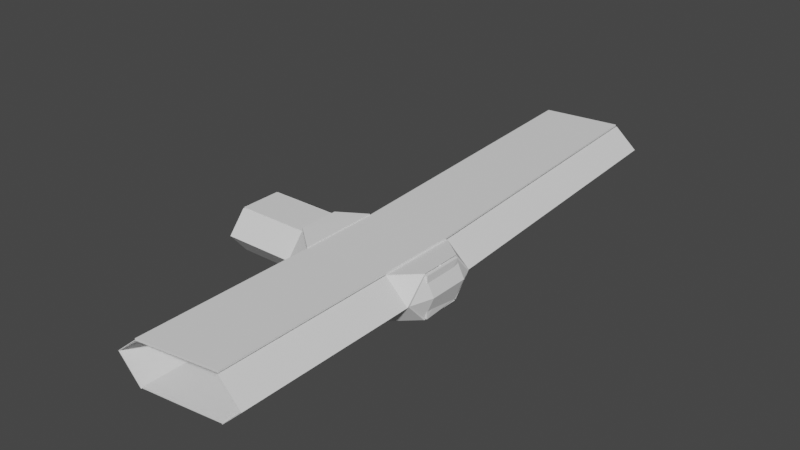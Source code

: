 # Source: entry2.blend  (saved by Blender 3.2.14; exported with 4.5.12 LTS)
import bpy
from mathutils import Matrix  # noqa: F401  (used for matrix-valued properties, if any)

bpy.ops.wm.read_factory_settings(use_empty=True)
scene = bpy.context.scene
scene.name = 'Scene'

# ---- collections
col_collection = bpy.data.collections.new('Collection'); scene.collection.children.link(col_collection)

# ---- world
world_world = bpy.data.worlds.new('World'); scene.world = world_world
world_world.use_nodes = True; world_world.node_tree.nodes.clear()
_N = world_world.node_tree.nodes; _L = world_world.node_tree.links
n0 = _N.new('ShaderNodeOutputWorld'); n0.name = 'World Output'; n0.location = (300, 300)
n1 = _N.new('ShaderNodeBackground'); n1.name = 'Background'; n1.location = (10, 300)
n1.inputs[0].default_value = (0.05088, 0.05088, 0.05088, 1.0)
_L.new(n1.outputs[0], n0.inputs[0])
n0.is_active_output = True
world_world.color = (0.05088, 0.05088, 0.05088)
world_world.use_sun_shadow = False
world_world.sun_shadow_jitter_overblur = 0.0

# ---- meshes
me_cube_008 = bpy.data.meshes.new('Cube.008')
me_cube_008.from_pydata([], [], [])
_uv = me_cube_008.uv_layers.new(name='UVMap')
_uv.uv.foreach_set('vector', [])
me_cube_008.update()
me_cube_009 = bpy.data.meshes.new('Cube.009')
me_cube_009.from_pydata([(-0.5193, -1.0, -1.0), (-0.5193, -1.0, 1.0), (-0.5193, 1.0, -1.0), (-0.5193, 1.0, 1.0), (0.09198, -1.0, -1.0), (0.09198, -1.0, 1.0), (0.09198, 1.0, -1.0), (0.09198, 1.0, 1.0), (-0.5193, 1.0, -1.0), (-0.5193, 0.0, -1.0), (-0.5193, -1.0, -1.0), (-0.5193, -1.0, 1.0), (-0.5193, 0.0, 1.0), (-0.5193, 1.0, 1.0), (0.09198, -1.0, -1.0), (0.09198, 0.0, -1.0), (0.09198, 1.0, -1.0), (0.09198, 1.0, 1.0), (0.09198, 0.0, 1.0), (0.09198, -1.0, 1.0), (-0.5193, -1.858, 0.0), (-0.5193, 1.941, 0.0), (0.09198, 1.941, 0.0), (0.09198, -1.858, 0.0), (0.09198, 1.0, 0.0), (0.09198, 0.0, 0.0), (0.09198, -1.0, 0.0), (-0.5193, -1.0, 0.0), (-0.5193, 1.0, 0.0), (-0.5193, 0.9458, -0.9458), (-0.5193, 0.0, -0.9458), (-0.5193, -0.9458, -0.9458), (-0.5193, -0.9458, 0.9458), (-0.5193, 0.0, 0.9458), (-0.5193, 0.9458, 0.9458), (-0.5193, -0.9458, 1.231e-09), (-0.5193, -1.858, 0.0), (-0.5193, 0.9458, 1.231e-09), (-0.4566, 0.8666, -0.8666), (-0.4566, 0.0, -0.8666), (-0.4566, -0.8666, -0.8666), (-0.4566, -0.8666, 0.8666), (-0.4566, 0.0, 0.8666), (-0.4566, 0.8666, 0.8666), (-0.4566, -0.8666, 1.163e-09), (-0.4566, 0.0, 1.163e-09), (-0.4566, 0.8666, 1.163e-09), (-0.5193, -1.0, 1.0), (-0.5193, 1.941, 0.0), (-0.5193, 1.0, -1.0), (0.09198, 1.0, -1.0), (-0.5193, 1.0, 1.0), (0.09198, 1.0, 1.0), (0.09198, 1.941, 0.0), (0.09198, -1.858, 0.0), (0.09198, -1.0, -1.0), (-0.5193, -1.0, -1.0), (0.09198, -1.0, 1.0), (-0.5193, 1.0, -1.0), (-0.5193, 0.0, -1.0), (-0.5193, -1.0, -1.0), (-0.5193, -1.0, 1.0), (-0.5193, 0.0, 1.0), (-0.5193, 1.0, 1.0), (0.09198, -1.0, -1.0), (0.09198, 0.0, -1.0), (0.09198, 1.0, -1.0), (0.09198, 1.0, 1.0), (0.09198, 0.0, 1.0), (0.09198, -1.0, 1.0), (-0.5193, -1.932, 0.0), (-0.5193, -1.056, 1.048), (-0.5193, 2.015, 0.0), (-0.5193, 1.054, -1.051), (0.09198, 1.054, -1.051), (-0.5193, 1.054, 1.051), (0.09198, 1.054, 1.051), (0.09198, 2.015, 0.0), (0.09198, -1.932, 0.0), (0.09198, -1.056, -1.048), (-0.5193, -1.056, -1.048), (0.09198, -1.056, 1.048), (-0.5193, 1.0, -1.074), (-0.5193, 0.0, -1.074), (-0.5193, -1.0, -1.074), (-0.5193, -1.0, 1.074), (-0.5193, 0.0, 1.074), (-0.5193, 1.0, 1.074), (0.09198, -1.0, -1.074), (0.09198, 0.0, -1.074), (0.09198, 1.0, -1.074), (0.09198, 1.0, 1.074), (0.09198, 0.0, 1.074), (0.09198, -1.0, 1.074), (-11.52, -1.858, 0.0), (-11.52, -1.0, 1.0), (-11.52, 1.941, 0.0), (-11.52, 1.0, -1.0), (-11.52, 1.0, -1.0), (-11.52, 0.0, -1.0), (-11.52, -1.0, -1.0), (-11.52, -1.0, 1.0), (-11.52, 0.0, 1.0), (-11.52, 1.0, 1.0), (-11.52, -1.0, -1.0), (-11.52, 1.0, 1.0), (-11.52, -1.932, 0.0), (-11.52, -1.056, 1.048), (-11.52, 2.015, 0.0), (-11.52, 1.054, -1.051), (-11.52, 1.0, -1.074), (-11.52, 0.0, -1.074), (-11.52, -1.0, -1.074), (-11.52, -1.0, 1.074), (-11.52, 0.0, 1.074), (-11.52, 1.0, 1.074), (-11.52, -1.056, -1.048), (-11.52, 1.054, 1.051), (-11.52, 1.941, 0.0), (-11.52, 1.0, -1.0), (-11.52, 1.0, -1.0), (-11.52, 0.0, -1.0), (-11.52, 0.0, 1.0), (-11.52, 1.0, 1.0), (-11.52, 1.0, 1.0), (-11.52, 2.015, 0.0), (-11.52, 1.054, -1.051), (-11.52, 1.0, -1.074), (-11.52, 0.0, -1.074), (-11.52, 0.0, 1.074), (-11.52, 1.0, 1.074), (-11.52, 1.054, 1.051), (0.09198, -1.0, -1.074), (0.09198, 0.0, -1.074), (0.09198, 0.0, -1.0), (0.09198, -1.0, -1.0), (-15.36, 2.874, -0.074), (-15.36, 1.933, -1.074), (-15.36, 2.948, -0.074), (-15.36, 1.987, -1.125), (-15.36, 2.874, -0.074), (-15.36, 1.933, -1.074), (-15.36, 1.933, -1.074), (-15.36, 0.9328, -1.074), (-15.36, 0.9328, 0.926), (-15.36, 1.933, 0.926), (-15.36, 1.933, 0.926), (-11.52, 2.015, 0.0), (-15.36, 1.987, -1.125), (-15.36, 1.933, -1.148), (-15.36, 0.9328, -1.148), (-15.36, 0.9328, 1.0), (-15.36, 1.933, 1.0), (-15.36, 1.987, 0.9767), (-15.36, -2.789, -0.074), (-15.36, -1.93, 0.926), (-15.36, -0.9305, -1.074), (-15.36, -1.93, -1.074), (-15.36, -1.93, 0.926), (-15.36, -0.9305, 0.926), (-15.36, -1.93, -1.074), (-15.36, -2.863, -0.074), (-15.36, -1.987, 0.9742), (-15.36, -0.9305, -1.148), (-15.36, -1.93, -1.148), (-15.36, -1.93, 1.0), (-15.36, -0.9305, 1.0), (-15.36, -1.987, -1.122), (-15.5, 2.874, -0.074), (-15.5, 1.933, -1.074), (-15.5, 1.933, -1.074), (-15.5, 0.9328, -1.074), (-15.5, 0.9328, 0.926), (-15.5, 1.933, 0.926), (-15.5, 1.933, 0.926), (-11.66, 2.015, 0.0), (-15.5, 1.987, -1.125), (-15.5, 1.933, -1.148), (-15.5, 0.9328, -1.148), (-15.5, 0.9328, 1.0), (-15.5, 1.933, 1.0), (-15.5, 1.987, 0.9767), (-15.5, -2.789, -0.074), (-15.5, -1.93, 0.926), (-15.5, -0.9305, -1.074), (-15.5, -1.93, -1.074), (-15.5, -1.93, 0.926), (-15.5, -0.9305, 0.926), (-15.5, -1.93, -1.074), (-15.5, -2.863, -0.074), (-15.5, -1.987, 0.9742), (-15.5, -0.9305, -1.148), (-15.5, -1.93, -1.148), (-15.5, -1.93, 1.0), (-15.5, -0.9305, 1.0), (-15.5, -1.987, -1.122), (-31.93, 2.315, 0.0), (-31.93, 1.456, 1.0), (-31.93, -1.485, 0.0), (-31.93, -0.5439, -1.0), (-31.93, -0.5439, -1.0), (-31.93, 0.4561, -1.0), (-31.93, 1.456, -1.0), (-31.93, 1.456, 1.0), (-31.93, 0.4561, 1.0), (-31.93, -0.5439, 1.0), (-31.93, 1.456, -1.0), (-31.93, -0.5439, 1.0), (-31.93, 2.389, 0.0), (-31.93, 1.512, 1.048), (-31.93, -1.559, 0.0), (-31.93, -0.5978, -1.051), (-31.93, -0.5439, -1.074), (-31.93, 0.4561, -1.074), (-31.93, 1.456, -1.074), (-31.93, 1.456, 1.074), (-31.93, 0.4561, 1.074), (-31.93, -0.5439, 1.074), (-31.93, 1.512, -1.048), (-31.93, -0.5978, 1.051), (-31.93, -1.485, 0.0), (-31.93, -0.5439, -1.0), (-31.93, -0.5439, -1.0), (-31.93, 0.4561, -1.0), (-31.93, 0.4561, 1.0), (-31.93, -0.5439, 1.0), (-31.93, -0.5439, 1.0), (-31.93, -1.559, 0.0), (-31.93, -0.5978, -1.051), (-31.93, -0.5439, -1.074), (-31.93, 0.4561, -1.074), (-31.93, 0.4561, 1.074), (-31.93, -0.5439, 1.074), (-31.93, -0.5978, 1.051), (-28.09, -2.418, -0.074), (-28.09, -1.477, -1.074), (-28.09, -2.492, -0.074), (-28.09, -1.531, -1.125), (-31.93, -1.559, 0.0), (-28.09, -1.477, -1.074), (-28.09, -1.477, -1.074), (-28.09, -0.4766, -1.074), (-28.09, -0.4766, 0.926), (-28.09, -1.477, 0.926), (-28.09, -1.477, 0.926), (-31.93, -1.633, 0.0), (-28.09, -1.531, -1.125), (-28.09, -1.477, -1.148), (-28.09, -0.4766, -1.148), (-28.09, -0.4766, 1.0), (-28.09, -1.477, 1.0), (-28.09, -1.531, 0.9767), (-28.09, 3.245, -0.074), (-28.09, 2.387, 0.926), (-28.09, 1.387, -1.074), (-28.09, 2.387, -1.074), (-28.09, 2.387, 0.926), (-28.09, 1.387, 0.926), (-28.09, 2.387, -1.074), (-31.93, 2.389, 7.451e-09), (-28.09, 2.443, 0.9742), (-28.09, 1.387, -1.148), (-28.09, 2.387, -1.148), (-28.09, 2.387, 1.0), (-28.09, 1.387, 1.0), (-28.09, 2.443, -1.122), (-31.79, -1.559, 0.0), (-27.95, -1.477, -1.074), (-27.95, -1.477, -1.074), (-27.95, -0.4766, -1.074), (-27.95, -0.4766, 0.926), (-27.95, -1.477, 0.926), (-27.95, -1.477, 0.926), (-31.79, -1.633, 0.0), (-27.95, -1.531, -1.125), (-27.95, -1.477, -1.148), (-27.95, -0.4766, -1.148), (-27.95, -0.4766, 1.0), (-27.95, -1.477, 1.0), (-27.95, -1.531, 0.9767), (-27.95, 3.245, -0.074), (-27.95, 2.387, 0.926), (-27.95, 1.387, -1.074), (-27.95, 2.387, -1.074), (-27.95, 2.387, 0.926), (-27.95, 1.387, 0.926), (-27.95, 2.387, -1.074), (-31.79, 2.389, 7.451e-09), (-27.95, 2.443, 0.9742), (-27.95, 1.387, -1.148), (-27.95, 2.387, -1.148), (-27.95, 2.387, 1.0), (-27.95, 1.387, 1.0), (-27.95, 2.443, -1.122), (-33.06, -0.4036, 0.008399), (-33.06, 0.5964, 0.008399), (-33.06, 0.5964, 0.008399), (-33.06, 1.596, 0.008399), (-15.36, 0.9328, -1.051), (-15.36, 0.9328, -1.074), (-15.5, 1.933, -1.051), (-15.5, 1.933, -1.074), (-27.95, 1.387, -1.051), (-27.95, 1.387, -1.074), (-27.95, 2.387, -1.051), (-27.95, 2.387, -1.074), (-15.5, -1.987, 1.067), (-15.5, -1.987, 0.9742), (-15.5, 1.933, 1.093), (-15.5, 1.933, 1.0), (-27.95, -1.477, 1.093), (-27.95, -1.477, 1.0), (-27.95, 2.387, 1.093), (-27.95, 2.387, 1.0), (-11.52, -1.0, 1.074), (-11.52, -1.0, 1.219), (-11.52, 1.0, 1.074), (-11.52, 1.0, 1.219), (-15.5, -1.987, 0.9742), (-15.5, -1.987, 1.119), (-15.5, 1.933, 1.0), (-15.5, 1.933, 1.145), (-32.31, -0.5439, -1.0), (-32.31, -0.5439, 1.0), (-31.93, 1.456, -1.0), (-32.31, 1.456, 1.0), (-31.93, -0.5439, -1.0), (-31.93, -0.5439, 1.0), (-31.93, 1.456, -1.0), (-31.93, 1.456, 1.0), (-21.72, 2.16, 1.093), (-21.72, 2.16, 1.0), (-21.72, -1.732, 1.08), (-21.72, -1.732, 0.9871), (-21.72, -0.7035, -1.148), (-21.72, -1.704, -1.148), (-21.72, -0.7035, -1.074), (-21.72, -1.704, -1.074), (-21.72, 1.16, -1.074), (-21.72, -0.7035, -1.074), (-21.79, 2.162, -1.051), (-21.79, 2.162, -1.074), (-21.72, 1.162, -1.051), (-21.72, 1.162, -1.074), (-6.019, 1.0, 1.074), (-6.019, 1.0, 1.0), (-6.019, -1.0, 1.0), (-6.019, 0.0, 1.0), (-6.019, -1.0, 1.074), (-6.019, 0.0, 1.074), (-6.019, 1.0, -1.0), (-6.019, 1.941, 0.0), (-6.019, 2.015, 0.0), (-6.019, 1.054, 1.051), (-6.019, 1.054, -1.051), (-6.019, 1.0, 1.0), (-6.019, -1.056, -1.048), (-6.019, -1.0, -1.0), (-6.019, -1.932, 0.0), (-6.019, -1.056, 1.048), (-6.019, -1.0, 1.0), (-6.019, -1.858, 0.0), (-11.52, -1.932, 7.451e-09), (-15.36, -1.987, 0.9742), (-15.36, -1.987, -1.122), (-11.66, -1.932, 7.451e-09), (-15.5, -1.987, 0.9742), (-15.5, -1.987, -1.122), (-15.5, -1.93, -1.074), (-15.5, -1.93, -1.148), (-31.93, -1.633, 0.0), (-28.09, -1.531, -1.125), (-28.09, -1.531, 0.9767), (-27.95, -1.531, -1.125), (-31.79, -1.633, 0.0), (-27.95, -1.531, 0.9767), (-27.95, -1.477, -1.074), (-27.95, -1.477, -1.148), (-21.72, -1.704, -1.148), (-21.72, -1.704, -1.074), (-15.5, -1.987, 1.067), (-15.5, -1.987, 0.9742), (-27.95, -1.477, 1.0), (-27.95, -1.477, 1.093), (-21.72, -1.732, 1.08), (-21.72, -1.732, 0.9871), (-11.52, -10.76, 7.451e-09), (-15.36, -10.82, 0.9742), (-15.36, -10.82, -1.122), (-11.66, -10.76, 7.451e-09), (-15.5, -10.82, 0.9742), (-15.5, -10.82, -1.122), (-15.5, -10.76, -1.074), (-15.5, -10.76, -1.148), (-31.93, -10.47, 0.0), (-28.09, -10.36, -1.125), (-28.09, -10.36, 0.9767), (-27.95, -10.36, -1.125), (-31.79, -10.47, 0.0), (-27.95, -10.36, 0.9767), (-27.95, -10.31, -1.074), (-27.95, -10.31, -1.148), (-21.72, -10.54, -1.148), (-21.72, -10.54, -1.074), (-15.5, -10.82, 1.067), (-15.5, -10.82, 0.9742), (-27.95, -10.31, 1.0), (-27.95, -10.31, 1.093), (-21.72, -10.56, 1.08), (-21.72, -10.56, 0.9871), (-8.542, 17.63, -3.129e-07), (-12.38, 17.6, -1.125), (-12.38, 17.6, 0.9767), (-12.52, 17.6, -1.125), (-8.685, 17.63, -3.129e-07), (-12.52, 17.6, 0.9767), (-12.52, 17.55, -1.074), (-12.52, 17.55, -1.148), (-28.95, 18.0, -3.055e-07), (-25.11, 18.06, 0.9742), (-25.11, 18.06, -1.122), (-25.11, 18.0, -1.074), (-25.11, 18.0, -1.148), (-28.81, 18.0, -3.055e-07), (-24.97, 18.06, 0.9742), (-24.97, 18.06, -1.122), (-12.52, 17.55, 1.0), (-12.52, 17.55, 1.093), (-18.75, 17.78, 1.093), (-18.75, 17.78, 1.0), (-24.97, 18.0, 1.0), (-24.97, 18.0, 1.093)], [(122, 159), (144, 102)], [(28, 13, 3, 21), (10, 9, 59, 60), (26, 19, 5, 23), (20, 0, 56, 36), (10, 14, 4, 0), (19, 11, 1, 5), (7, 3, 13, 17), (22, 6, 50, 53), (9, 8, 58, 59), (2, 6, 16, 8), (16, 15, 65, 66), (3, 7, 52, 51), (22, 7, 17, 24), (24, 17, 18, 25), (25, 18, 19, 26), (20, 1, 11, 27), (11, 12, 33, 32), (10, 27, 35, 31), (8, 9, 30, 29), (28, 8, 29, 37), (0, 20, 27, 10), (15, 25, 26, 14), (16, 24, 25, 15), (6, 22, 24, 16), (8, 16, 66, 58), (14, 26, 23, 4), (15, 14, 64, 65), (8, 28, 21, 2), (31, 35, 44, 40), (37, 29, 38, 46), (30, 31, 40, 39), (33, 34, 43, 42), (9, 10, 31, 30), (13, 28, 37, 34), (27, 11, 32, 35), (12, 13, 34, 33), (44, 41, 42, 45), (45, 42, 43, 46), (39, 45, 46, 38), (40, 44, 45, 39), (32, 33, 42, 41), (29, 30, 39, 38), (34, 37, 46, 43), (35, 32, 41, 44), (58, 82, 110, 98), (356, 358, 106, 116), (57, 47, 71, 81), (68, 67, 91, 92), (64, 60, 84, 88), (56, 55, 79, 80), (66, 65, 89, 90), (55, 54, 78, 79), (14, 10, 60, 64), (18, 17, 67, 68), (21, 3, 51, 48), (19, 18, 68, 69), (7, 22, 53, 52), (1, 20, 36, 47), (12, 11, 61, 62), (4, 23, 54, 55), (17, 13, 63, 67), (23, 5, 57, 54), (13, 12, 62, 63), (0, 4, 55, 56), (2, 21, 48, 49), (5, 1, 47, 57), (11, 19, 69, 61), (6, 2, 49, 50), (72, 75, 76, 77), (78, 81, 71, 70), (91, 87, 86, 92), (92, 86, 85, 93), (82, 90, 89, 83), (83, 89, 88, 84), (79, 78, 70, 80), (73, 72, 77, 74), (69, 68, 92, 93), (84, 60, 100, 112), (347, 346, 101, 102), (357, 356, 116, 104), (67, 63, 87, 91), (60, 59, 99, 100), (52, 53, 77, 76), (50, 49, 73, 74), (344, 345, 103, 115), (54, 57, 81, 78), (51, 52, 76, 75), (61, 69, 93, 85), (350, 351, 96, 97), (53, 50, 74, 77), (58, 66, 90, 82), (65, 64, 135, 134), (113, 114, 166, 165), (102, 101, 158, 159), (117, 108, 125, 131), (105, 117, 131, 124), (96, 105, 124, 118), (101, 113, 165, 158), (111, 112, 164, 163), (111, 99, 121, 128), (345, 347, 102, 103), (358, 359, 107, 106), (82, 83, 111, 110), (353, 352, 108, 117), (352, 354, 109, 108), (346, 348, 113, 101), (83, 84, 112, 111), (355, 353, 117, 105), (348, 349, 114, 113), (359, 360, 95, 107), (349, 344, 115, 114), (361, 357, 104, 94), (360, 361, 94, 95), (354, 350, 97, 109), (59, 58, 98, 99), (351, 355, 105, 96), (124, 131, 153, 146), (96, 118, 140, 136), (123, 122, 144, 145), (128, 121, 143, 150), (121, 120, 142, 143), (120, 127, 149, 142), (109, 97, 119, 126), (99, 98, 120, 121), (110, 111, 128, 127), (115, 103, 123, 130), (102, 114, 129, 122), (103, 102, 122, 123), (98, 110, 127, 120), (114, 115, 130, 129), (88, 89, 133, 132), (89, 65, 134, 133), (64, 88, 132, 135), (134, 135, 132, 133), (143, 142, 170, 171), (246, 274, 373, 371), (144, 151, 179, 172), (141, 140, 168, 169), (137, 136, 140, 141), (138, 139, 148, 147), (118, 124, 146, 140), (125, 108, 138, 147), (126, 119, 141, 148), (97, 96, 136, 137), (127, 128, 150, 149), (119, 97, 137, 141), (108, 109, 139, 138), (130, 123, 145, 152), (129, 130, 152, 151), (109, 126, 148, 139), (122, 129, 151, 144), (131, 125, 147, 153), (165, 166, 194, 193), (152, 145, 173, 180), (163, 164, 192, 191), (148, 141, 169, 176), (114, 102, 159, 166), (94, 104, 160, 154), (99, 111, 163, 156), (116, 106, 161, 167), (95, 94, 154, 155), (106, 107, 162, 161), (104, 116, 167, 160), (112, 100, 157, 164), (100, 99, 156, 157), (107, 95, 155, 162), (171, 170, 177, 178), (168, 174, 181, 175), (169, 168, 175, 176), (173, 172, 179, 180), (183, 182, 189, 190), (182, 188, 195, 189), (185, 184, 191, 192), (187, 186, 193, 194), (160, 167, 195, 188), (145, 144, 172, 173), (164, 157, 185, 192), (140, 146, 174, 168), (162, 155, 183, 190), (293, 265, 420, 425), (149, 150, 178, 177), (156, 163, 191, 184), (151, 152, 180, 179), (158, 165, 193, 186), (147, 148, 411, 410), (155, 154, 182, 183), (166, 159, 187, 194), (142, 149, 177, 170), (157, 156, 184, 185), (150, 143, 171, 178), (159, 158, 186, 187), (146, 153, 181, 174), (154, 160, 188, 182), (332, 310, 383, 384), (144, 159, 102, 122), (166, 151, 129, 114), (179, 172, 187, 194), (166, 151, 179, 194), (144, 159, 187, 172), (215, 216, 264, 263), (204, 203, 256, 257), (219, 210, 227, 233), (207, 219, 233, 226), (198, 207, 226, 220), (203, 215, 263, 256), (213, 214, 262, 261), (226, 233, 251, 244), (198, 220, 238, 234), (225, 224, 242, 243), (230, 223, 241, 248), (223, 222, 240, 241), (222, 229, 247, 240), (211, 199, 221, 228), (217, 205, 225, 232), (200, 212, 229, 222), (241, 240, 268, 269), (181, 153, 412, 415), (242, 249, 277, 270), (239, 238, 266, 267), (235, 234, 238, 239), (236, 237, 246, 245), (220, 226, 244, 238), (227, 210, 236, 245), (228, 221, 239, 246), (199, 198, 234, 235), (229, 230, 248, 247), (221, 199, 235, 239), (210, 211, 237, 236), (232, 225, 243, 250), (231, 232, 250, 249), (211, 228, 246, 237), (224, 231, 249, 242), (233, 227, 245, 251), (263, 264, 292, 291), (250, 243, 271, 278), (261, 262, 290, 289), (246, 239, 267, 274), (216, 204, 257, 264), (196, 206, 258, 252), (201, 213, 261, 254), (218, 208, 259, 265), (197, 196, 252, 253), (208, 209, 260, 259), (206, 218, 265, 258), (214, 202, 255, 262), (202, 201, 254, 255), (209, 197, 253, 260), (269, 268, 275, 276), (266, 272, 279, 273), (267, 266, 273, 274), (271, 270, 277, 278), (281, 280, 287, 288), (280, 286, 293, 287), (283, 282, 289, 290), (285, 284, 291, 292), (243, 242, 270, 271), (238, 244, 272, 266), (260, 253, 281, 288), (268, 275, 377, 376), (247, 248, 276, 275), (254, 261, 289, 282), (249, 250, 278, 277), (256, 263, 291, 284), (185, 337, 379, 368), (253, 252, 280, 281), (264, 257, 285, 292), (240, 247, 275, 268), (255, 254, 282, 283), (248, 241, 269, 276), (257, 256, 284, 285), (244, 251, 279, 272), (252, 258, 286, 280), (260, 288, 424, 419), (242, 257, 204, 224), (264, 249, 231, 216), (277, 270, 285, 292), (264, 249, 277, 292), (242, 257, 285, 270), (177, 178, 289, 290), (335, 192, 191, 334), (337, 185, 184, 336), (170, 171, 282, 283), (143, 156, 99, 121), (241, 254, 201, 223), (338, 254, 241, 339), (161, 162, 363, 362), (226, 199, 220, 198), (196, 197, 206), (296, 297, 203, 204), (294, 295, 224, 225), (222, 223, 295, 294), (201, 202, 297, 296), (226, 225, 294, 222, 199), (197, 203, 297, 202, 206), (186, 271, 270, 187), (172, 187, 270, 285), (173, 172, 285, 284), (278, 193, 194, 277), (151, 166, 277, 292), (180, 179, 292, 291), (196, 206, 202, 297, 203, 197), (294, 199, 222, 198, 220, 225, 226), (180, 173, 284, 291), (186, 193, 278, 271), (261, 248, 230, 213), (163, 150, 128, 111), (248, 261, 150, 163), (148, 176, 413, 411), (298, 299, 301, 300), (340, 341, 305, 304), (304, 305, 303, 302), (342, 343, 299, 298), (340, 304, 302, 342), (341, 301, 299, 343), (306, 307, 309, 308), (170, 177, 417, 416), (312, 313, 311, 310), (310, 311, 382, 383), (330, 312, 310, 332), (331, 309, 307, 333), (314, 315, 317, 316), (316, 317, 321, 320), (320, 321, 319, 318), (318, 319, 315, 314), (316, 320, 318, 314), (321, 317, 315, 319), (294, 296, 297), (322, 323, 325, 324), (324, 325, 329, 328), (328, 329, 327, 326), (326, 327, 323, 322), (324, 328, 326, 322), (329, 325, 323, 327), (209, 208, 196, 197), (208, 218, 206, 196), (227, 233, 225, 220), (211, 210, 198, 222), (313, 331, 333, 311), (308, 330, 332, 306), (311, 333, 385, 382), (330, 308, 427, 428), (273, 279, 375, 374), (268, 337, 336, 269), (275, 335, 334, 276), (143, 338, 339, 156), (305, 341, 343, 303), (300, 340, 342, 298), (302, 303, 343, 342), (300, 301, 341, 340), (86, 87, 344, 349), (85, 86, 349, 348), (61, 85, 348, 346), (63, 62, 347, 345), (87, 63, 345, 344), (62, 61, 346, 347), (48, 51, 355, 351), (73, 49, 350, 354), (51, 75, 353, 355), (72, 73, 354, 352), (75, 72, 352, 353), (49, 48, 351, 350), (47, 36, 361, 360), (36, 56, 357, 361), (71, 47, 360, 359), (70, 71, 359, 358), (56, 80, 356, 357), (80, 70, 358, 356), (366, 365, 389, 390), (372, 370, 394, 396), (377, 378, 402, 401), (364, 362, 386, 388), (382, 385, 409, 406), (370, 371, 395, 394), (375, 372, 396, 399), (362, 363, 387, 386), (279, 251, 372, 375), (245, 246, 371, 370), (189, 195, 367, 365), (333, 307, 381, 385), (167, 161, 362, 364), (192, 185, 368, 369), (275, 335, 378, 377), (274, 273, 374, 373), (162, 190, 366, 363), (251, 245, 370, 372), (195, 167, 364, 367), (335, 192, 369, 378), (337, 268, 376, 379), (190, 189, 365, 366), (306, 332, 384, 380), (307, 306, 380, 381), (388, 386, 389, 391), (386, 387, 390, 389), (394, 395, 397, 398), (396, 394, 398, 399), (403, 400, 401, 402), (408, 409, 405, 404), (407, 406, 409, 408), (392, 403, 402, 393), (379, 376, 400, 403), (371, 373, 397, 395), (378, 369, 393, 402), (365, 367, 391, 389), (381, 380, 404, 405), (373, 374, 398, 397), (368, 379, 403, 392), (369, 368, 392, 393), (383, 382, 406, 407), (374, 375, 399, 398), (384, 383, 407, 408), (376, 377, 401, 400), (367, 364, 388, 391), (385, 381, 405, 409), (363, 366, 390, 387), (380, 384, 408, 404), (410, 411, 413, 414), (412, 410, 414, 415), (420, 418, 423, 425), (418, 419, 424, 423), (416, 417, 422, 421), (428, 429, 430, 431), (427, 426, 429, 428), (331, 313, 430, 429), (262, 255, 421, 422), (312, 330, 428, 431), (313, 312, 431, 430), (288, 287, 423, 424), (309, 331, 429, 426), (259, 260, 419, 418), (176, 175, 414, 413), (153, 147, 410, 412), (255, 170, 416, 421), (287, 293, 425, 423), (177, 262, 422, 417), (308, 309, 426, 427), (265, 259, 418, 420), (175, 181, 415, 414)])
_uv = me_cube_009.uv_layers.new(name='UVMap')
_uv.uv.foreach_set('vector', [0.0822, 0.01999, 0.08129, 0.01875, 0.0815, 0.01847, 0.08289, 0.01866, 0.07391, 0.02537, 0.07873, 0.02759, 0.07825, 0.02817, 0.07213, 0.02697, 0.08, 0.01928, 0.08042, 0.01949, 0.08023, 0.0198, 0.07961, 0.02006, 0.07679, 0.02134, 0.07532, 0.02385, 0.07649, 0.02253, 0.07721, 0.02166, 0.07391, 0.02537, 0.08004, 0.02089, 0.07938, 0.02059, 0.07532, 0.02385, 0.08042, 0.01949, 0.07899, 0.02015, 0.0787, 0.0207, 0.08023, 0.0198, 0.08196, 0.01655, 0.0815, 0.01847, 0.08129, 0.01875, 0.08235, 0.01665, 0.08369, 0.01377, 0.07951, 0.008661, 0.08056, 0.01054, 0.08288, 0.01455, 0.07873, 0.02759, 0.08386, 0.02254, 0.08406, 0.02407, 0.07825, 0.02817, 0.08361, 0.0205, 0.07951, 0.008661, 0.07791, 0.006204, 0.08386, 0.02254, 0.07791, 0.006204, 0.07762, 0.01692, 0.07938, 0.01807, 0.07634, 0.0002331, 0.0815, 0.01847, 0.08196, 0.01655, 0.08175, 0.01663, 0.08188, 0.01799, 0.08369, 0.01377, 0.08196, 0.01655, 0.08235, 0.01665, 0.08152, 0.01345, 0.08152, 0.01345, 0.08235, 0.01665, 0.08116, 0.01806, 0.08008, 0.01693, 0.08008, 0.01693, 0.08116, 0.01806, 0.08042, 0.01949, 0.08, 0.01928, 0.07679, 0.02134, 0.0787, 0.0207, 0.07899, 0.02015, 0.07741, 0.02224, 0.07899, 0.02015, 0.07997, 0.01971, 0.07978, 0.0199, 0.07865, 0.02014, 0.07391, 0.02537, 0.07741, 0.02224, 0.07731, 0.02204, 0.07468, 0.02521, 0.08386, 0.02254, 0.07873, 0.02759, 0.07911, 0.02673, 0.08354, 0.02305, 0.0822, 0.01999, 0.08386, 0.02254, 0.08354, 0.02305, 0.08208, 0.02045, 0.07532, 0.02385, 0.07679, 0.02134, 0.07741, 0.02224, 0.07391, 0.02537, 0.07762, 0.01692, 0.08008, 0.01693, 0.08, 0.01928, 0.08004, 0.02089, 0.07791, 0.006204, 0.08152, 0.01345, 0.08008, 0.01693, 0.07762, 0.01692, 0.07951, 0.008661, 0.08369, 0.01377, 0.08152, 0.01345, 0.07791, 0.006204, 0.08386, 0.02254, 0.07791, 0.006204, 0.07634, 0.0002331, 0.08406, 0.02407, 0.08004, 0.02089, 0.08, 0.01928, 0.07961, 0.02006, 0.07938, 0.02059, 0.07762, 0.01692, 0.08004, 0.02089, 0.08191, 0.022, 0.07938, 0.01807, 0.08386, 0.02254, 0.0822, 0.01999, 0.08289, 0.01866, 0.08361, 0.0205, 0.07468, 0.02521, 0.07731, 0.02204, 0.07733, 0.02195, 0.07565, 0.02496, 0.08208, 0.02045, 0.08354, 0.02305, 0.08301, 0.02348, 0.08185, 0.02094, 0.07911, 0.02673, 0.07468, 0.02521, 0.07565, 0.02496, 0.07942, 0.02565, 0.07978, 0.0199, 0.08123, 0.01897, 0.08115, 0.01928, 0.07963, 0.02016, 0.07873, 0.02759, 0.07391, 0.02537, 0.07468, 0.02521, 0.07911, 0.02673, 0.08129, 0.01875, 0.0822, 0.01999, 0.08208, 0.02045, 0.08123, 0.01897, 0.07741, 0.02224, 0.07899, 0.02015, 0.07865, 0.02014, 0.07731, 0.02204, 0.07997, 0.01971, 0.08129, 0.01875, 0.08123, 0.01897, 0.07978, 0.0199, 0.07733, 0.02195, 0.07836, 0.0202, 0.07963, 0.02016, 0.07956, 0.02218, 0.07956, 0.02218, 0.07963, 0.02016, 0.08115, 0.01928, 0.08185, 0.02094, 0.07942, 0.02565, 0.07956, 0.02218, 0.08185, 0.02094, 0.08301, 0.02348, 0.07565, 0.02496, 0.07733, 0.02195, 0.07956, 0.02218, 0.07942, 0.02565, 0.07865, 0.02014, 0.07978, 0.0199, 0.07963, 0.02016, 0.07836, 0.0202, 0.08354, 0.02305, 0.07911, 0.02673, 0.07942, 0.02565, 0.08301, 0.02348, 0.08123, 0.01897, 0.08208, 0.02045, 0.08185, 0.02094, 0.08115, 0.01928, 0.07731, 0.02204, 0.07865, 0.02014, 0.07836, 0.0202, 0.07733, 0.02195, 0.08406, 0.02407, 0.06907, 0.02205, 0.05569, 0.4915, 0.07494, 0.4922, 0.4007, 0.00203, 0.4007, 0.1201, 0.3439, 0.06119, 0.3435, 0.06079, 0.0799, 0.02013, 0.07845, 0.02107, 0.0787, 0.02106, 0.07953, 0.02039, 0.08088, 0.01813, 0.08209, 0.01711, 0.08178, 0.01755, 0.08067, 0.01828, 0.08191, 0.022, 0.07213, 0.02697, 0.08614, 0.02732, 0.08407, 0.02261, 0.07649, 0.02253, 0.07877, 0.02065, 0.0783, 0.02084, 0.07743, 0.02175, 0.07634, 0.0002331, 0.07938, 0.01807, 0.08073, 0.01991, 0.07501, 0.00612, 0.07877, 0.02065, 0.07919, 0.0203, 0.07878, 0.02055, 0.0783, 0.02084, 0.08004, 0.02089, 0.07391, 0.02537, 0.07213, 0.02697, 0.08191, 0.022, 0.08116, 0.01806, 0.08235, 0.01665, 0.08209, 0.01711, 0.08088, 0.01813, 0.08289, 0.01866, 0.0815, 0.01847, 0.08188, 0.01799, 0.08274, 0.01849, 0.08042, 0.01949, 0.08116, 0.01806, 0.08088, 0.01813, 0.08022, 0.01931, 0.08196, 0.01655, 0.08369, 0.01377, 0.08288, 0.01455, 0.08175, 0.01663, 0.0787, 0.0207, 0.07679, 0.02134, 0.07721, 0.02166, 0.07845, 0.02107, 0.07997, 0.01971, 0.07899, 0.02015, 0.07967, 0.01974, 0.08022, 0.01958, 0.07938, 0.02059, 0.07961, 0.02006, 0.07919, 0.0203, 0.07877, 0.02065, 0.08235, 0.01665, 0.08129, 0.01875, 0.08111, 0.01895, 0.08209, 0.01711, 0.07961, 0.02006, 0.08023, 0.0198, 0.0799, 0.02013, 0.07919, 0.0203, 0.08129, 0.01875, 0.07997, 0.01971, 0.08022, 0.01958, 0.08111, 0.01895, 0.07532, 0.02385, 0.07938, 0.02059, 0.07877, 0.02065, 0.07649, 0.02253, 0.08361, 0.0205, 0.08289, 0.01866, 0.08274, 0.01849, 0.08335, 0.01841, 0.08023, 0.0198, 0.0787, 0.0207, 0.07845, 0.02107, 0.0799, 0.02013, 0.07899, 0.02015, 0.08042, 0.01949, 0.08022, 0.01931, 0.07967, 0.01974, 0.07951, 0.008661, 0.08361, 0.0205, 0.08335, 0.01841, 0.08056, 0.01054, 0.0824, 0.01626, 0.08202, 0.01733, 0.08167, 0.01673, 0.08222, 0.01533, 0.07878, 0.02055, 0.07953, 0.02039, 0.0787, 0.02106, 0.07837, 0.02109, 0.08178, 0.01755, 0.08122, 0.01877, 0.08071, 0.01887, 0.08067, 0.01828, 0.08067, 0.01828, 0.08071, 0.01887, 0.08012, 0.01942, 0.0801, 0.01917, 0.06907, 0.02205, 0.07501, 0.00612, 0.08073, 0.01991, 0.07826, 0.02635, 0.07826, 0.02635, 0.08073, 0.01991, 0.08407, 0.02261, 0.08614, 0.02732, 0.0783, 0.02084, 0.07878, 0.02055, 0.07837, 0.02109, 0.07743, 0.02175, 0.08287, 0.01642, 0.0824, 0.01626, 0.08222, 0.01533, 0.0813, 0.01244, 0.08022, 0.01931, 0.08088, 0.01813, 0.08067, 0.01828, 0.0801, 0.01917, 0.08614, 0.02732, 0.07213, 0.02697, 0.05507, 0.4849, 0.07299, 0.4853, 0.3334, 0.1217, 0.3343, 0.1216, 0.3394, 0.1487, 0.3444, 0.1511, 0.3995, 0.0002331, 0.4007, 0.00203, 0.3435, 0.06079, 0.3434, 0.06094, 0.08209, 0.01711, 0.08111, 0.01895, 0.08122, 0.01877, 0.08178, 0.01755, 0.07213, 0.02697, 0.07825, 0.02817, 0.05587, 0.4862, 0.05507, 0.4849, 0.08175, 0.01663, 0.08288, 0.01455, 0.08222, 0.01533, 0.08167, 0.01673, 0.08056, 0.01054, 0.08335, 0.01841, 0.08287, 0.01642, 0.0813, 0.01244, 0.3344, 0.1219, 0.3323, 0.1223, 0.3359, 0.1551, 0.3367, 0.1546, 0.07919, 0.0203, 0.0799, 0.02013, 0.07953, 0.02039, 0.07878, 0.02055, 0.08188, 0.01799, 0.08175, 0.01663, 0.08167, 0.01673, 0.08202, 0.01733, 0.07967, 0.01974, 0.08022, 0.01931, 0.0801, 0.01917, 0.08012, 0.01942, 0.4489, 0.2256, 0.4411, 0.213, 0.4444, 0.108, 0.454, 0.1098, 0.08288, 0.01455, 0.08056, 0.01054, 0.0813, 0.01244, 0.08222, 0.01533, 0.08406, 0.02407, 0.07634, 0.0002331, 0.07501, 0.00612, 0.06907, 0.02205, 0.07938, 0.01807, 0.08191, 0.022, 0.08253, 0.02206, 0.07976, 0.01851, 0.3346, 0.1485, 0.3294, 0.1491, 0.3345, 0.1267, 0.3404, 0.1267, 0.3444, 0.1511, 0.3394, 0.1487, 0.3409, 0.1267, 0.3463, 0.1285, 0.4514, 0.1096, 0.4435, 0.1085, 0.4386, 0.1053, 0.4498, 0.1082, 0.4379, 0.1094, 0.4514, 0.1096, 0.4498, 0.1082, 0.4395, 0.1079, 0.4444, 0.108, 0.4379, 0.1094, 0.4395, 0.1079, 0.4499, 0.1056, 0.3394, 0.1487, 0.3346, 0.1485, 0.3404, 0.1267, 0.3409, 0.1267, 0.07215, 0.4859, 0.07299, 0.4853, 0.06326, 0.487, 0.06344, 0.4849, 0.05042, 0.4873, 0.05172, 0.4872, 0.05118, 0.4875, 0.04915, 0.4876, 0.3323, 0.1223, 0.3334, 0.1217, 0.3444, 0.1511, 0.3359, 0.1551, 0.4007, 0.1201, 0.283, 0.1164, 0.3436, 0.06154, 0.3439, 0.06119, 0.06907, 0.02205, 0.07826, 0.02635, 0.07215, 0.4859, 0.05569, 0.4915, 0.4554, 0.2133, 0.4478, 0.2226, 0.4435, 0.1085, 0.4514, 0.1096, 0.4478, 0.2226, 0.4335, 0.2417, 0.4314, 0.1093, 0.4435, 0.1085, 0.3343, 0.1216, 0.3324, 0.1216, 0.3346, 0.1485, 0.3394, 0.1487, 0.07826, 0.02635, 0.08614, 0.02732, 0.07299, 0.4853, 0.07215, 0.4859, 0.4367, 0.2103, 0.4554, 0.2133, 0.4514, 0.1096, 0.4379, 0.1094, 0.3324, 0.1216, 0.3332, 0.1206, 0.3294, 0.1491, 0.3346, 0.1485, 0.283, 0.1164, 0.282, 0.1146, 0.3434, 0.0617, 0.3436, 0.06154, 0.3332, 0.1206, 0.3344, 0.1219, 0.3367, 0.1546, 0.3294, 0.1491, 0.2867, 0.002084, 0.3995, 0.0002331, 0.3434, 0.06094, 0.3431, 0.0613, 0.282, 0.1146, 0.2867, 0.002084, 0.3431, 0.0613, 0.3434, 0.0617, 0.4335, 0.2417, 0.4489, 0.2256, 0.454, 0.1098, 0.4314, 0.1093, 0.07825, 0.02817, 0.08406, 0.02407, 0.07494, 0.4922, 0.05587, 0.4862, 0.4411, 0.213, 0.4367, 0.2103, 0.4379, 0.1094, 0.4444, 0.108, 0.4395, 0.1079, 0.4498, 0.1082, 0.4507, 0.05331, 0.4439, 0.05282, 0.4444, 0.108, 0.4499, 0.1056, 0.4489, 0.04469, 0.4419, 0.04001, 0.3338, 0.1569, 0.3568, 0.1514, 0.3559, 0.2953, 0.3189, 0.2972, 0.04915, 0.4876, 0.05118, 0.4875, 0.05455, 0.6629, 0.06739, 0.6637, 0.04938, 0.4877, 0.07473, 0.4963, 0.06626, 0.678, 0.05455, 0.6629, 0.07473, 0.4963, 0.05718, 0.4958, 0.05507, 0.6785, 0.06626, 0.678, 0.4314, 0.1093, 0.454, 0.1098, 0.4479, 0.1096, 0.4375, 0.1093, 0.05587, 0.4862, 0.07494, 0.4922, 0.07473, 0.4963, 0.04938, 0.4877, 0.05569, 0.4915, 0.07215, 0.4859, 0.08614, 0.4898, 0.05718, 0.4958, 0.3367, 0.1546, 0.3359, 0.1551, 0.3338, 0.1569, 0.3386, 0.1571, 0.219, 0.2642, 0.2179, 0.2642, 0.2179, 0.2641, 0.219, 0.2641, 0.3359, 0.1551, 0.3444, 0.1511, 0.3568, 0.1514, 0.3338, 0.1569, 0.07494, 0.4922, 0.05569, 0.4915, 0.05718, 0.4958, 0.07473, 0.4963, 0.3294, 0.1491, 0.3367, 0.1546, 0.3386, 0.1571, 0.3183, 0.1464, 0.08407, 0.02261, 0.08073, 0.01991, 0.08032, 0.01954, 0.08349, 0.02247, 0.08073, 0.01991, 0.07938, 0.01807, 0.07976, 0.01851, 0.08032, 0.01954, 0.08191, 0.022, 0.08407, 0.02261, 0.08349, 0.02247, 0.08253, 0.02206, 0.07976, 0.01851, 0.08253, 0.02206, 0.08349, 0.02247, 0.08032, 0.01954, 0.05455, 0.6629, 0.06626, 0.678, 0.06055, 0.685, 0.05912, 0.6618, 0.1067, 0.1264, 0.1067, 0.1261, 0.1067, 0.1261, 0.1067, 0.1264, 0.2202, 0.2007, 0.219, 0.2007, 0.219, 0.1984, 0.2202, 0.1984, 0.4505, 0.01917, 0.4489, 0.04469, 0.4474, 0.04449, 0.4511, 0.0002331, 0.4554, 0.02901, 0.4419, 0.04001, 0.4489, 0.04469, 0.4505, 0.01917, 0.4538, 0.04198, 0.4415, 0.02988, 0.4478, 0.02114, 0.4461, 0.04539, 0.4499, 0.1056, 0.4395, 0.1079, 0.4439, 0.05282, 0.4489, 0.04469, 0.4386, 0.1053, 0.4435, 0.1085, 0.4538, 0.04198, 0.4461, 0.04539, 0.4375, 0.1093, 0.4479, 0.1096, 0.4505, 0.01917, 0.4478, 0.02114, 0.454, 0.1098, 0.4444, 0.108, 0.4419, 0.04001, 0.4554, 0.02901, 0.05718, 0.4958, 0.08614, 0.4898, 0.06739, 0.6637, 0.05507, 0.6785, 0.4479, 0.1096, 0.454, 0.1098, 0.4554, 0.02901, 0.4505, 0.01917, 0.4435, 0.1085, 0.4314, 0.1093, 0.4415, 0.02988, 0.4538, 0.04198, 0.3386, 0.1571, 0.3338, 0.1569, 0.3189, 0.2972, 0.3165, 0.2953, 0.3183, 0.1464, 0.3386, 0.1571, 0.3165, 0.2953, 0.2845, 0.2787, 0.4314, 0.1093, 0.4375, 0.1093, 0.4478, 0.02114, 0.4415, 0.02988, 0.219, 0.2641, 0.2179, 0.2641, 0.219, 0.2007, 0.2202, 0.2007, 0.4498, 0.1082, 0.4386, 0.1053, 0.4461, 0.04539, 0.4507, 0.05331, 0.3404, 0.1267, 0.3345, 0.1267, 0.3345, 0.1258, 0.3405, 0.1258, 0.3165, 0.2953, 0.3189, 0.2972, 0.3174, 0.3022, 0.3143, 0.3005, 0.06344, 0.4849, 0.06326, 0.487, 0.06316, 0.487, 0.06328, 0.485, 0.4478, 0.02114, 0.4505, 0.01917, 0.4511, 0.0002331, 0.4526, 0.009175, 0.2179, 0.2642, 0.219, 0.2642, 0.2202, 0.3276, 0.219, 0.3276, 0.3431, 0.0613, 0.3434, 0.06094, 0.3435, 0.06124, 0.3435, 0.06124, 0.05172, 0.4872, 0.05042, 0.4873, 0.06344, 0.4849, 0.06301, 0.485, 0.3435, 0.06079, 0.3439, 0.06119, 0.3435, 0.06123, 0.3435, 0.06123, 0.3434, 0.0617, 0.3431, 0.0613, 0.3435, 0.06124, 0.3435, 0.06125, 0.3439, 0.06119, 0.3436, 0.06154, 0.3435, 0.06124, 0.3435, 0.06123, 0.3434, 0.06094, 0.3435, 0.06079, 0.3435, 0.06123, 0.3435, 0.06124, 0.07299, 0.4853, 0.05507, 0.4849, 0.0631, 0.487, 0.06326, 0.487, 0.05507, 0.4849, 0.05587, 0.4862, 0.06301, 0.485, 0.0631, 0.487, 0.3436, 0.06154, 0.3434, 0.0617, 0.3435, 0.06125, 0.3435, 0.06124, 0.05912, 0.6618, 0.06091, 0.6889, 0.05906, 0.6969, 0.06297, 0.662, 0.4474, 0.04449, 0.4462, 0.05404, 0.4482, 0.05418, 0.4474, 0.04517, 0.4511, 0.0002331, 0.4474, 0.04449, 0.4474, 0.04517, 0.4526, 0.009175, 0.2082, 0.3344, 0.2082, 0.3183, 0.2094, 0.3183, 0.2094, 0.3344, 0.3434, 0.06122, 0.3435, 0.06124, 0.3435, 0.06123, 0.3435, 0.06123, 0.3435, 0.06124, 0.3435, 0.06124, 0.3435, 0.06124, 0.3435, 0.06123, 0.06316, 0.487, 0.06321, 0.4851, 0.06328, 0.485, 0.06321, 0.487, 0.2038, 0.3753, 0.1877, 0.3753, 0.1877, 0.3741, 0.2038, 0.3741, 0.3435, 0.06124, 0.3435, 0.06123, 0.3435, 0.06124, 0.3435, 0.06124, 0.3189, 0.2972, 0.3559, 0.2953, 0.3568, 0.3068, 0.3174, 0.3022, 0.06326, 0.487, 0.0631, 0.487, 0.06321, 0.487, 0.06316, 0.487, 0.4489, 0.04469, 0.4439, 0.05282, 0.4462, 0.05404, 0.4474, 0.04449, 0.3435, 0.06124, 0.3435, 0.06125, 0.3434, 0.06122, 0.3435, 0.06123, 0.0, 0.0, 0.0, 0.0, 0.0, 0.0, 0.0, 0.0, 0.05507, 0.6785, 0.06739, 0.6637, 0.06297, 0.662, 0.05942, 0.6886, 0.06301, 0.485, 0.06344, 0.4849, 0.06328, 0.485, 0.06321, 0.4851, 0.2845, 0.2787, 0.3165, 0.2953, 0.3143, 0.3005, 0.282, 0.2833, 0.3409, 0.1267, 0.3404, 0.1267, 0.3405, 0.1258, 0.341, 0.1259, 0.4461, 0.04539, 0.4478, 0.02114, 0.4478, 0.02114, 0.4461, 0.04539, 0.3435, 0.06125, 0.3435, 0.06124, 0.3435, 0.06124, 0.3434, 0.06122, 0.219, 0.3276, 0.2202, 0.3276, 0.2202, 0.3299, 0.219, 0.3299, 0.06626, 0.678, 0.05507, 0.6785, 0.05942, 0.6886, 0.06055, 0.685, 0.0631, 0.487, 0.06301, 0.485, 0.06321, 0.4851, 0.06321, 0.487, 0.06739, 0.6637, 0.05455, 0.6629, 0.05912, 0.6618, 0.06297, 0.662, 0.3463, 0.1285, 0.3409, 0.1267, 0.341, 0.1259, 0.3466, 0.1277, 0.4439, 0.05282, 0.4507, 0.05331, 0.4482, 0.05418, 0.4462, 0.05404, 0.3435, 0.06124, 0.3435, 0.06124, 0.3435, 0.06124, 0.3435, 0.06124, 0.1785, 0.2354, 0.187, 0.3524, 0.187, 0.3524, 0.1785, 0.2354, 0.185, 0.4317, 0.185, 0.4023, 0.1242, 0.4159, 0.1244, 0.417, 0.4299, 0.4621, 0.4012, 0.4557, 0.4288, 0.3999, 0.4299, 0.3999, 0.2772, 0.343, 0.2761, 0.343, 0.2761, 0.313, 0.2772, 0.313, 0.2795, 0.313, 0.2795, 0.343, 0.2772, 0.343, 0.2772, 0.313, 0.185, 0.4317, 0.185, 0.4023, 0.1873, 0.4023, 0.1873, 0.4317, 0.03135, 0.6135, 0.01713, 0.6211, 0.001114, 0.5595, 0.01559, 0.5534, 0.04868, 0.6129, 0.03251, 0.6132, 0.0167, 0.5531, 0.03242, 0.5511, 0.08661, 0.1283, 0.1064, 0.1068, 0.1021, 0.1115, 0.09194, 0.1237, 0.09727, 0.1252, 0.08661, 0.1283, 0.09194, 0.1237, 0.09727, 0.1252, 0.1033, 0.127, 0.09727, 0.1252, 0.09727, 0.1252, 0.1033, 0.127, 0.03251, 0.6132, 0.03135, 0.6135, 0.01559, 0.5534, 0.0167, 0.5531, 0.3915, 0.995, 0.3917, 0.9949, 0.3928, 0.997, 0.3918, 0.9971, 0.09727, 0.1252, 0.09194, 0.1237, 0.1042, 0.1258, 0.1044, 0.125, 0.1087, 0.1262, 0.1033, 0.127, 0.1053, 0.1255, 0.1054, 0.1255, 0.2452, 0.08056, 0.2251, 0.08133, 0.2409, 0.003768, 0.2609, 0.003064, 0.2815, 0.3118, 0.2788, 0.3126, 0.2411, 0.1642, 0.2438, 0.1634, 0.2274, 0.1421, 0.2406, 0.1416, 0.2433, 0.1639, 0.2411, 0.1642, 0.2406, 0.1416, 0.2411, 0.1425, 0.2419, 0.1639, 0.2433, 0.1639, 0.1237, 0.1168, 0.114, 0.1225, 0.1165, 0.1212, 0.1213, 0.1182, 0.2466, 0.08088, 0.2452, 0.08056, 0.2452, 0.08056, 0.2466, 0.08088, 0.2406, 0.1416, 0.2411, 0.1425, 0.2411, 0.1425, 0.2406, 0.1416, 0.2411, 0.1642, 0.2433, 0.1639, 0.2428, 0.1637, 0.242, 0.1635, 0.4482, 0.05418, 0.4507, 0.05331, 0.4507, 0.05331, 0.4482, 0.05418, 0.2207, 0.2619, 0.2219, 0.2619, 0.2219, 0.2642, 0.2207, 0.2642, 0.1064, 0.1256, 0.1053, 0.1255, 0.1054, 0.1253, 0.1066, 0.1259, 0.106, 0.1246, 0.1054, 0.1255, 0.1053, 0.1255, 0.1064, 0.1256, 0.1036, 0.1254, 0.1072, 0.1275, 0.1067, 0.1264, 0.1054, 0.125, 0.1033, 0.127, 0.09727, 0.1252, 0.1044, 0.125, 0.1053, 0.1255, 0.1021, 0.1115, 0.1064, 0.1068, 0.1036, 0.1254, 0.1054, 0.125, 0.1213, 0.1182, 0.1165, 0.1212, 0.1064, 0.1256, 0.1067, 0.1264, 0.114, 0.1225, 0.1087, 0.1262, 0.1054, 0.1255, 0.106, 0.1246, 0.2411, 0.1425, 0.2466, 0.1419, 0.2438, 0.1634, 0.2419, 0.1639, 0.1165, 0.1212, 0.114, 0.1225, 0.106, 0.1246, 0.1064, 0.1256, 0.1064, 0.1068, 0.1237, 0.1168, 0.1072, 0.1275, 0.1036, 0.1254, 0.2466, 0.08088, 0.2452, 0.08056, 0.2609, 0.003064, 0.2622, 0.003335, 0.2648, 0.08934, 0.2466, 0.08088, 0.2622, 0.003335, 0.2803, 0.01174, 0.1237, 0.1168, 0.1213, 0.1182, 0.1067, 0.1264, 0.1072, 0.1275, 0.2207, 0.1984, 0.2219, 0.1984, 0.2219, 0.2619, 0.2207, 0.2619, 0.09194, 0.1237, 0.1021, 0.1115, 0.1054, 0.125, 0.1042, 0.1258, 0.01559, 0.5534, 0.001114, 0.5595, 0.0002331, 0.5574, 0.01493, 0.5512, 0.2622, 0.003335, 0.2609, 0.003064, 0.2612, 0.0002331, 0.263, 0.0006088, 0.3918, 0.9971, 0.3928, 0.997, 0.3928, 0.9972, 0.3917, 0.9973, 0.1067, 0.1264, 0.1064, 0.1256, 0.1066, 0.1259, 0.1067, 0.1261, 0.2219, 0.3304, 0.2207, 0.3304, 0.2207, 0.2669, 0.2219, 0.267, 0.4487, 0.374, 0.4503, 0.3889, 0.448, 0.3154, 0.4487, 0.3031, 0.3917, 0.995, 0.3916, 0.995, 0.3918, 0.9971, 0.3915, 0.9971, 0.4593, 0.3976, 0.4453, 0.4184, 0.4562, 0.3041, 0.4593, 0.3162, 0.4461, 0.3861, 0.4487, 0.374, 0.4487, 0.3031, 0.4531, 0.2834, 0.4453, 0.4184, 0.4314, 0.3936, 0.4482, 0.2794, 0.4562, 0.3041, 0.4503, 0.3889, 0.4593, 0.3976, 0.4593, 0.3162, 0.448, 0.3154, 0.3917, 0.9949, 0.3916, 0.9949, 0.3905, 0.997, 0.3928, 0.997, 0.3916, 0.9949, 0.3918, 0.995, 0.3915, 0.9971, 0.3905, 0.997, 0.4314, 0.3936, 0.4461, 0.3861, 0.4531, 0.2834, 0.4482, 0.2794, 0.242, 0.1635, 0.2427, 0.1637, 0.2425, 0.1637, 0.2427, 0.1633, 0.1054, 0.1253, 0.1042, 0.1252, 0.1042, 0.1255, 0.1054, 0.1252, 0.1066, 0.1259, 0.1054, 0.1253, 0.1054, 0.1252, 0.1067, 0.1261, 0.2038, 0.3769, 0.1877, 0.3769, 0.1877, 0.3757, 0.2038, 0.3757, 0.4465, 0.2592, 0.4507, 0.303, 0.4547, 0.3037, 0.4507, 0.2421, 0.4507, 0.303, 0.4518, 0.3175, 0.4551, 0.3178, 0.4547, 0.3037, 0.3915, 0.9998, 0.3915, 0.9973, 0.3917, 0.9973, 0.3917, 0.9998, 0.2203, 0.3753, 0.2043, 0.3753, 0.2043, 0.3741, 0.2203, 0.3741, 0.2609, 0.003064, 0.2409, 0.003768, 0.2408, 0.0008497, 0.2612, 0.0002331, 0.1053, 0.1255, 0.1044, 0.125, 0.1042, 0.1252, 0.1054, 0.1253, 0.4482, 0.2794, 0.4531, 0.2834, 0.4465, 0.2592, 0.4507, 0.2421, 0.2428, 0.1637, 0.2424, 0.1637, 0.2424, 0.1637, 0.2428, 0.1637, 0.2419, 0.1639, 0.2438, 0.1634, 0.2427, 0.1633, 0.2424, 0.1637, 0.3915, 0.9971, 0.3918, 0.9971, 0.3917, 0.9973, 0.3915, 0.9973, 0.2803, 0.01174, 0.2622, 0.003335, 0.263, 0.0006088, 0.2815, 0.009088, 0.0167, 0.5531, 0.01559, 0.5534, 0.01493, 0.5512, 0.01614, 0.5509, 0.3695, 0.4244, 0.3695, 0.3251, 0.3695, 0.3251, 0.3695, 0.4244, 0.4531, 0.2834, 0.4487, 0.3031, 0.4507, 0.303, 0.4465, 0.2592, 0.2219, 0.267, 0.2207, 0.2669, 0.2207, 0.2646, 0.2219, 0.2647, 0.2433, 0.1639, 0.2419, 0.1639, 0.2424, 0.1637, 0.2428, 0.1637, 0.3905, 0.997, 0.3915, 0.9971, 0.3915, 0.9973, 0.3904, 0.9972, 0.2438, 0.1634, 0.2411, 0.1642, 0.242, 0.1635, 0.2427, 0.1633, 0.03242, 0.5511, 0.0167, 0.5531, 0.01614, 0.5509, 0.03211, 0.5487, 0.1044, 0.125, 0.1042, 0.1258, 0.1042, 0.1255, 0.1042, 0.1252, 0.4487, 0.3031, 0.448, 0.3154, 0.4518, 0.3175, 0.4507, 0.303, 0.4482, 0.2794, 0.4507, 0.2421, 0.4507, 0.2421, 0.4482, 0.2794, 0.185, 0.4019, 0.185, 0.3724, 0.1242, 0.3861, 0.1244, 0.3871, 0.2547, 0.4133, 0.2547, 0.4427, 0.1942, 0.428, 0.1939, 0.4269, 0.1877, 0.3736, 0.1877, 0.3724, 0.2177, 0.3724, 0.2177, 0.3736, 0.2547, 0.4133, 0.2547, 0.4427, 0.257, 0.4427, 0.257, 0.4133, 0.185, 0.4019, 0.185, 0.3724, 0.1873, 0.3724, 0.1873, 0.4019, 0.4758, 0.4422, 0.4598, 0.4428, 0.4598, 0.2427, 0.4758, 0.2421, 0.3713, 0.3251, 0.3713, 0.4244, 0.3872, 0.4238, 0.3872, 0.3246, 0.3695, 0.3251, 0.3695, 0.4244, 0.3536, 0.4238, 0.3536, 0.3246, 0.4719, 0.2004, 0.4559, 0.2009, 0.4559, 0.0008182, 0.4719, 0.0002331, 0.282, 0.4092, 0.3118, 0.4102, 0.2958, 0.4713, 0.2947, 0.471, 0.342, 0.3694, 0.3123, 0.3684, 0.3283, 0.3073, 0.3293, 0.3076, 0.3123, 0.4703, 0.3123, 0.3684, 0.342, 0.3694, 0.342, 0.4713, 0.3435, 0.06123, 0.3435, 0.06124, 0.3435, 0.06124, 0.3435, 0.06123, 0.2756, 0.3759, 0.1662, 0.3715, 0.1917, 0.3713, 0.1917, 0.3717, 0.4026, 0.3364, 0.4169, 0.3278, 0.4089, 0.3518, 0.0469, 0.6373, 0.03312, 0.3259, 0.03251, 0.6132, 0.04868, 0.6129, 0.2435, 0.1109, 0.2234, 0.1117, 0.2251, 0.08133, 0.2452, 0.08056, 0.2406, 0.1416, 0.2274, 0.1421, 0.2234, 0.1117, 0.2435, 0.1109, 0.3918, 0.995, 0.3916, 0.9949, 0.3916, 0.9948, 0.3916, 0.9948, 0.2756, 0.3759, 0.2753, 0.3762, 0.2575, 0.3605, 0.2753, 0.3445, 0.2723, 0.3505, 0.4169, 0.3278, 0.03251, 0.6132, 0.427, 0.3441, 0.4094, 0.3519, 0.4089, 0.3518, 0.1433, 0.1979, 0.1433, 0.002442, 0.159, 0.00187, 0.159, 0.1974, 0.1882, 0.1963, 0.159, 0.1974, 0.159, 0.00187, 0.1882, 0.0008047, 0.2039, 0.1957, 0.1882, 0.1963, 0.1882, 0.0008047, 0.2039, 0.0002331, 0.1399, 0.002402, 0.1399, 0.1979, 0.1242, 0.1973, 0.1242, 0.00183, 0.3872, 0.323, 0.3573, 0.3241, 0.3573, 0.1217, 0.3872, 0.1206, 0.2073, 0.1958, 0.223, 0.1963, 0.223, 0.0008441, 0.2073, 0.0002724, 0.4012, 0.3759, 0.4089, 0.3518, 0.4094, 0.3519, 0.427, 0.3753, 0.0, 0.0, 0.4107, 0.3994, 0.2756, 0.313, 0.2723, 0.3505, 0.2753, 0.3445, 0.1035, 0.09077, 0.09921, 0.07579, 0.1114, 0.0008898, 0.0, 0.0, 0.2073, 0.1958, 0.2039, 0.1957, 0.2039, 0.0002331, 0.2073, 0.0002724, 0.1433, 0.1979, 0.1399, 0.1979, 0.1399, 0.002402, 0.1433, 0.002442, 0.431, 0.06132, 0.4012, 0.06238, 0.4139, 0.0005125, 0.415, 0.0002331, 0.4012, 0.2662, 0.431, 0.2651, 0.4182, 0.327, 0.4172, 0.3273, 0.4012, 0.06238, 0.431, 0.06132, 0.431, 0.2651, 0.4012, 0.2662, 0.4478, 0.02114, 0.4526, 0.009175, 0.4526, 0.009175, 0.4478, 0.02114, 0.2174, 0.3178, 0.2117, 0.3165, 0.2172, 0.3121, 0.2112, 0.3125, 0.3425, 0.4191, 0.3516, 0.4183, 0.3508, 0.3087, 0.345, 0.3073, 0.345, 0.3073, 0.3508, 0.3087, 0.3452, 0.3105, 0.3512, 0.3103, 0.2174, 0.2027, 0.2082, 0.2037, 0.2117, 0.3165, 0.2174, 0.3178, 0.3425, 0.4191, 0.345, 0.3073, 0.3512, 0.3103, 0.3516, 0.4237, 0.2167, 0.2008, 0.2172, 0.3121, 0.2117, 0.3165, 0.2082, 0.2037, 0.1346, 0.2259, 0.1546, 0.2308, 0.1448, 0.2172, 0.1658, 0.1984, 0.06055, 0.685, 0.05942, 0.6886, 0.05942, 0.6886, 0.06055, 0.685, 0.1968, 0.3392, 0.1771, 0.344, 0.2077, 0.3708, 0.187, 0.3524, 0.187, 0.3524, 0.2077, 0.3708, 0.2077, 0.3708, 0.187, 0.3524, 0.1981, 0.249, 0.1968, 0.3392, 0.187, 0.3524, 0.1785, 0.2354, 0.1365, 0.3346, 0.1448, 0.2172, 0.1546, 0.2308, 0.1559, 0.3206, 0.375, 0.0, 0.625, 0.0, 0.625, 0.25, 0.375, 0.25, 0.375, 0.25, 0.625, 0.25, 0.625, 0.5, 0.375, 0.5, 0.375, 0.5, 0.625, 0.5, 0.625, 0.75, 0.375, 0.75, 0.375, 0.75, 0.625, 0.75, 0.625, 1.0, 0.375, 1.0, 0.125, 0.5, 0.375, 0.5, 0.375, 0.75, 0.125, 0.75, 0.625, 0.5, 0.875, 0.5, 0.875, 0.75, 0.625, 0.75, 0.2807, 0.313, 0.2807, 0.3502, 0.28, 0.3502, 0.375, 0.0, 0.625, 0.0, 0.625, 0.25, 0.375, 0.25, 0.375, 0.25, 0.625, 0.25, 0.625, 0.5, 0.375, 0.5, 0.375, 0.5, 0.625, 0.5, 0.625, 0.75, 0.375, 0.75, 0.375, 0.75, 0.625, 0.75, 0.625, 1.0, 0.375, 1.0, 0.125, 0.5, 0.375, 0.5, 0.375, 0.75, 0.125, 0.75, 0.625, 0.5, 0.875, 0.5, 0.875, 0.75, 0.625, 0.75, 0.4314, 0.3936, 0.4453, 0.4184, 0.4453, 0.4174, 0.4461, 0.3861, 0.4453, 0.4184, 0.4593, 0.3976, 0.4503, 0.3889, 0.4453, 0.4174, 0.09582, 0.07808, 0.1074, 0.0002331, 0.1114, 0.0008898, 0.09921, 0.07579, 0.1237, 0.1168, 0.1064, 0.1068, 0.1035, 0.09077, 0.1105, 0.4893, 0.1771, 0.344, 0.1662, 0.2389, 0.2077, 0.1984, 0.2077, 0.3708, 0.1658, 0.1984, 0.1658, 0.372, 0.1242, 0.331, 0.1346, 0.2259, 0.2077, 0.3708, 0.2077, 0.1984, 0.2077, 0.1984, 0.2077, 0.3708, 0.1658, 0.372, 0.1658, 0.1984, 0.1658, 0.1984, 0.1658, 0.372, 0.1054, 0.1252, 0.1042, 0.1255, 0.1042, 0.1255, 0.1054, 0.1252, 0.2394, 0.3136, 0.2394, 0.4128, 0.2234, 0.4123, 0.2234, 0.313, 0.2411, 0.3136, 0.2411, 0.4128, 0.257, 0.4123, 0.257, 0.313, 0.282, 0.4092, 0.282, 0.3073, 0.3118, 0.3083, 0.3118, 0.4102, 0.3508, 0.3087, 0.3516, 0.4183, 0.3431, 0.4211, 0.3452, 0.3105, 0.2112, 0.3125, 0.2082, 0.1984, 0.2174, 0.2027, 0.2174, 0.3178, 0.3512, 0.3103, 0.3452, 0.3105, 0.3431, 0.4211, 0.3516, 0.4237, 0.2112, 0.3125, 0.2172, 0.3121, 0.2167, 0.2008, 0.2082, 0.1984, 0.08071, 0.01887, 0.08122, 0.01877, 0.08044, 0.01902, 0.0804, 0.01899, 0.08012, 0.01942, 0.08071, 0.01887, 0.0804, 0.01899, 0.08038, 0.01898, 0.07967, 0.01974, 0.08012, 0.01942, 0.08038, 0.01898, 0.08033, 0.01895, 0.08111, 0.01895, 0.08022, 0.01958, 0.08039, 0.01898, 0.08043, 0.01897, 0.08122, 0.01877, 0.08111, 0.01895, 0.08043, 0.01897, 0.08044, 0.01902, 0.08022, 0.01958, 0.07967, 0.01974, 0.08033, 0.01895, 0.08039, 0.01898, 0.08274, 0.01849, 0.08188, 0.01799, 0.08304, 0.0171, 0.08321, 0.01714, 0.08287, 0.01642, 0.08335, 0.01841, 0.08344, 0.01711, 0.08341, 0.01707, 0.08188, 0.01799, 0.08202, 0.01733, 0.08309, 0.0172, 0.08304, 0.0171, 0.0824, 0.01626, 0.08287, 0.01642, 0.08341, 0.01707, 0.08321, 0.01713, 0.08202, 0.01733, 0.0824, 0.01626, 0.08321, 0.01713, 0.08309, 0.0172, 0.08335, 0.01841, 0.08274, 0.01849, 0.08321, 0.01714, 0.08344, 0.01711, 0.07845, 0.02107, 0.07721, 0.02166, 0.0774, 0.02113, 0.07747, 0.02111, 0.07721, 0.02166, 0.07649, 0.02253, 0.07726, 0.02108, 0.0774, 0.02113, 0.0787, 0.02106, 0.07845, 0.02107, 0.07747, 0.02111, 0.07749, 0.02121, 0.07837, 0.02109, 0.0787, 0.02106, 0.07749, 0.02121, 0.07744, 0.02115, 0.07649, 0.02253, 0.07743, 0.02175, 0.07736, 0.02111, 0.07726, 0.02108, 0.07743, 0.02175, 0.07837, 0.02109, 0.07744, 0.02115, 0.07736, 0.02111, 0.3435, 0.06123, 0.3435, 0.06123, 0.3435, 0.06123, 0.3435, 0.06123, 0.1042, 0.1258, 0.1054, 0.125, 0.1054, 0.125, 0.1042, 0.1258, 0.2411, 0.3136, 0.2411, 0.4128, 0.2411, 0.4128, 0.2411, 0.3136, 0.3435, 0.06123, 0.3435, 0.06123, 0.3435, 0.06123, 0.3435, 0.06123, 0.2077, 0.3708, 0.2077, 0.1984, 0.2077, 0.1984, 0.2077, 0.3708, 0.1054, 0.125, 0.1067, 0.1264, 0.1067, 0.1264, 0.1054, 0.125, 0.1042, 0.1255, 0.1042, 0.1258, 0.1042, 0.1258, 0.1042, 0.1255, 0.3435, 0.06123, 0.3435, 0.06124, 0.3435, 0.06124, 0.3435, 0.06123, 0.1042, 0.1255, 0.1042, 0.1258, 0.1042, 0.1258, 0.1042, 0.1255, 0.1054, 0.125, 0.1067, 0.1264, 0.1067, 0.1264, 0.1054, 0.125, 0.3435, 0.06123, 0.3435, 0.06124, 0.3435, 0.06124, 0.3435, 0.06123, 0.1559, 0.3206, 0.1546, 0.2308, 0.1546, 0.2308, 0.1559, 0.3206, 0.3435, 0.06123, 0.3435, 0.06123, 0.3435, 0.06123, 0.3435, 0.06123, 0.06316, 0.487, 0.06321, 0.487, 0.06321, 0.487, 0.06316, 0.487, 0.2411, 0.3136, 0.2411, 0.4128, 0.2411, 0.4128, 0.2411, 0.3136, 0.1067, 0.1261, 0.1054, 0.1252, 0.1054, 0.1252, 0.1067, 0.1261, 0.3435, 0.06124, 0.3435, 0.06123, 0.3435, 0.06123, 0.3435, 0.06124, 0.1042, 0.1258, 0.1054, 0.125, 0.1054, 0.125, 0.1042, 0.1258, 0.3435, 0.06124, 0.3435, 0.06123, 0.3435, 0.06123, 0.3435, 0.06124, 0.3713, 0.3251, 0.3713, 0.4244, 0.3713, 0.4244, 0.3713, 0.3251, 0.2394, 0.4128, 0.2394, 0.3136, 0.2394, 0.3136, 0.2394, 0.4128, 0.3435, 0.06123, 0.3435, 0.06123, 0.3435, 0.06123, 0.3435, 0.06123, 0.1346, 0.2259, 0.1242, 0.331, 0.1242, 0.331, 0.1346, 0.2259, 0.1546, 0.2308, 0.1346, 0.2259, 0.1346, 0.2259, 0.1546, 0.2308, 0.3435, 0.06123, 0.3435, 0.06123, 0.3435, 0.06123, 0.3435, 0.06124, 0.3435, 0.06123, 0.3435, 0.06124, 0.3435, 0.06123, 0.3435, 0.06123, 0.1054, 0.125, 0.1067, 0.1264, 0.1067, 0.1261, 0.1054, 0.1252, 0.1042, 0.1258, 0.1054, 0.125, 0.1054, 0.1252, 0.1042, 0.1255, 0.2394, 0.4128, 0.2394, 0.3136, 0.2411, 0.3136, 0.2411, 0.4128, 0.1242, 0.331, 0.1559, 0.3206, 0.1546, 0.2308, 0.1346, 0.2259, 0.187, 0.3524, 0.2077, 0.3708, 0.2077, 0.1984, 0.1785, 0.2354, 0.3695, 0.4244, 0.3695, 0.3251, 0.3713, 0.3251, 0.3713, 0.4244, 0.2394, 0.4128, 0.2394, 0.3136, 0.2394, 0.3136, 0.2394, 0.4128, 0.1067, 0.1264, 0.1067, 0.1261, 0.1067, 0.1261, 0.1067, 0.1264, 0.3713, 0.3251, 0.3713, 0.4244, 0.3713, 0.4244, 0.3713, 0.3251, 0.3435, 0.06123, 0.3435, 0.06124, 0.3435, 0.06124, 0.3435, 0.06123, 0.1546, 0.2308, 0.1346, 0.2259, 0.1346, 0.2259, 0.1546, 0.2308, 0.1067, 0.1261, 0.1054, 0.1252, 0.1054, 0.1252, 0.1067, 0.1261, 0.3695, 0.4244, 0.3695, 0.3251, 0.3695, 0.3251, 0.3695, 0.4244, 0.06316, 0.487, 0.06321, 0.487, 0.06321, 0.487, 0.06316, 0.487, 0.187, 0.3524, 0.2077, 0.3708, 0.2077, 0.3708, 0.187, 0.3524, 0.1054, 0.1252, 0.1042, 0.1255, 0.1042, 0.1255, 0.1054, 0.1252, 0.1785, 0.2354, 0.187, 0.3524, 0.187, 0.3524, 0.1785, 0.2354, 0.2428, 0.1637, 0.2424, 0.1637, 0.2424, 0.1637, 0.2428, 0.1637, 0.3435, 0.06124, 0.3435, 0.06123, 0.3435, 0.06123, 0.3435, 0.06124, 0.1559, 0.3206, 0.1546, 0.2308, 0.1546, 0.2308, 0.1559, 0.3206, 0.3435, 0.06124, 0.3435, 0.06123, 0.3435, 0.06123, 0.3435, 0.06124, 0.1346, 0.2259, 0.1242, 0.331, 0.1242, 0.331, 0.1346, 0.2259, 0.4461, 0.04539, 0.4478, 0.02114, 0.4526, 0.009175, 0.4474, 0.04517, 0.4507, 0.05331, 0.4461, 0.04539, 0.4474, 0.04517, 0.4482, 0.05418, 0.4593, 0.3162, 0.4562, 0.3041, 0.4547, 0.3037, 0.4551, 0.3178, 0.4562, 0.3041, 0.4482, 0.2794, 0.4507, 0.2421, 0.4547, 0.3037, 0.3877, 0.1206, 0.3928, 0.1206, 0.3928, 0.997, 0.3905, 0.997, 0.1981, 0.249, 0.1662, 0.2389, 0.1771, 0.344, 0.1968, 0.3392, 0.1658, 0.1984, 0.1448, 0.2172, 0.1365, 0.3346, 0.1658, 0.372, 0.1662, 0.2389, 0.1771, 0.344, 0.1771, 0.344, 0.1662, 0.2389, 0.3928, 0.997, 0.3905, 0.997, 0.3905, 0.997, 0.3928, 0.997, 0.1968, 0.3392, 0.1981, 0.249, 0.1981, 0.249, 0.1968, 0.3392, 0.1771, 0.344, 0.1968, 0.3392, 0.1968, 0.3392, 0.1771, 0.344, 0.4507, 0.2421, 0.4547, 0.3037, 0.4547, 0.3037, 0.4507, 0.2421, 0.1448, 0.2172, 0.1365, 0.3346, 0.1365, 0.3346, 0.1448, 0.2172, 0.4562, 0.3041, 0.4482, 0.2794, 0.4482, 0.2794, 0.4562, 0.3041, 0.4526, 0.009175, 0.4474, 0.04517, 0.4474, 0.04517, 0.4526, 0.009175, 0.4507, 0.05331, 0.4461, 0.04539, 0.4461, 0.04539, 0.4507, 0.05331, 0.0, 0.0, 0.0, 0.0, 0.0, 0.0, 0.0, 0.0, 0.4547, 0.3037, 0.4551, 0.3178, 0.4551, 0.3178, 0.4547, 0.3037, 0.0, 0.0, 0.0, 0.0, 0.0, 0.0, 0.0, 0.0, 0.1658, 0.1984, 0.1448, 0.2172, 0.1448, 0.2172, 0.1658, 0.1984, 0.4593, 0.3162, 0.4562, 0.3041, 0.4562, 0.3041, 0.4593, 0.3162, 0.4474, 0.04517, 0.4482, 0.05418, 0.4482, 0.05418, 0.4474, 0.04517])
me_cube_009.update()

# ---- objects
ob_cube = bpy.data.objects.new('Cube', me_cube_008)
ob_cube_001 = bpy.data.objects.new('Cube.001', me_cube_009)

# ---- transforms, parenting, visibility, modifiers, constraints
ob_cube.location = (0.0, 0.0, 0.0)
ob_cube.scale = (-0.7196, 2.334, 2.334)
ob_cube_001.location = (0.0, 0.0, 0.0)
ob_cube_001.scale = (-0.7196, 2.334, 2.334)

# ---- collection membership
col_collection.objects.link(ob_cube)
col_collection.objects.link(ob_cube_001)

# ---- scene / render settings (as saved in the file)
scene.frame_start = 1; scene.frame_end = 250; scene.frame_set(50)
scene.render.engine = 'BLENDER_EEVEE_NEXT'
scene.cycles.sampling_pattern = 'TABULATED_SOBOL'
scene.cycles.use_light_tree = False
scene.view_settings.view_transform = 'Filmic'
bpy.context.view_layer.update()

# ---- added for rendering (the .blend has no active camera and no usable light): camera, sun
cam_auto = bpy.data.cameras.new('AutoCamera')
cam_auto.lens = 50.0
cam_auto.sensor_width = 36.0
cam_auto.clip_end = 1164.62
ob_auto_camera = bpy.data.objects.new('AutoCamera', cam_auto)
scene.collection.objects.link(ob_auto_camera)
ob_auto_camera.location = (78.2242, -71.1828, 53.1712)
ob_auto_camera.rotation_euler = (1.09748, -7.21219e-08, 0.694738)
scene.camera = ob_auto_camera
light_auto_sun = bpy.data.lights.new('AutoSun', 'SUN')
light_auto_sun.energy = 3.0
light_auto_sun.angle = 0.0523599
ob_auto_sun = bpy.data.objects.new('AutoSun', light_auto_sun)
scene.collection.objects.link(ob_auto_sun)
ob_auto_sun.rotation_euler = (0.872665, 0.174533, 0.523599)
bpy.context.view_layer.update()
